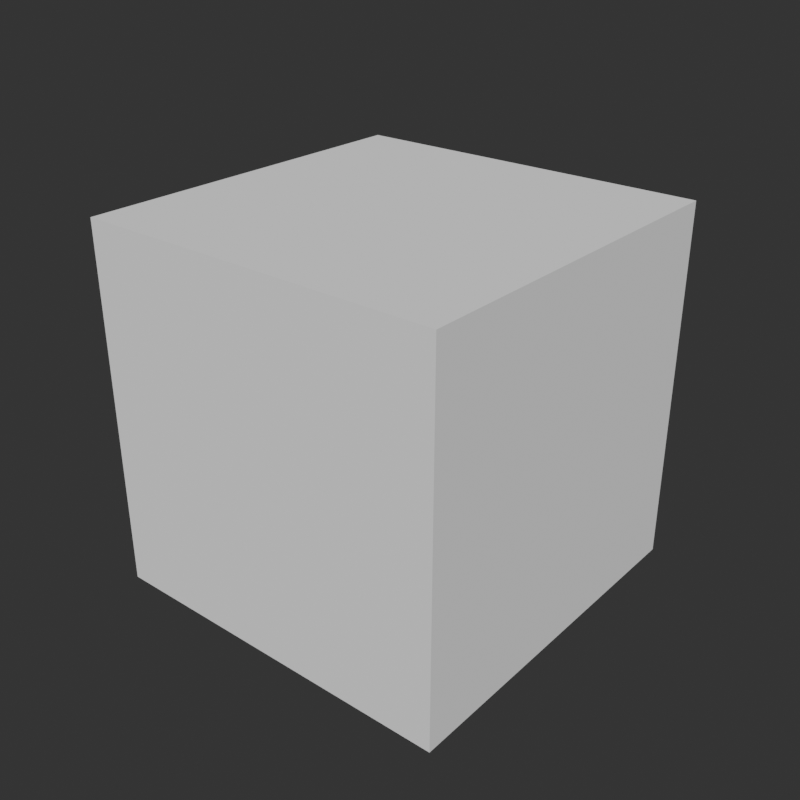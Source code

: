 # Source: fcurve-extreme-handles.blend  (saved by Blender 2.91.5; exported with 4.5.12 LTS)
import bpy
from mathutils import Matrix  # noqa: F401  (used for matrix-valued properties, if any)

bpy.ops.wm.read_factory_settings(use_empty=True)
scene = bpy.context.scene
scene.name = 'Scene'

# ---- world
world_world = bpy.data.worlds.new('World'); scene.world = world_world
world_world.use_nodes = True; world_world.node_tree.nodes.clear()
_N = world_world.node_tree.nodes; _L = world_world.node_tree.links
n0 = _N.new('ShaderNodeOutputWorld'); n0.name = 'World Output'; n0.location = (300, 300)
n1 = _N.new('ShaderNodeBackground'); n1.name = 'Background'; n1.location = (31, 305)
n1.inputs[0].default_value = (0.03016, 0.03016, 0.03016, 1.0)
_L.new(n1.outputs[0], n0.inputs[0])
n0.is_active_output = True
world_world.color = (0.05088, 0.05088, 0.05088)
world_world.use_sun_shadow = False
world_world.sun_shadow_jitter_overblur = 0.0

# ---- meshes
me_cube = bpy.data.meshes.new('Cube')
me_cube.from_pydata([(-1.0, -1.0, -1.0), (-1.0, -1.0, 1.0), (-1.0, 1.0, -1.0), (-1.0, 1.0, 1.0), (1.0, -1.0, -1.0), (1.0, -1.0, 1.0), (1.0, 1.0, -1.0), (1.0, 1.0, 1.0)], [], [(0, 1, 3, 2), (2, 3, 7, 6), (6, 7, 5, 4), (4, 5, 1, 0), (2, 6, 4, 0), (7, 3, 1, 5)])
_uv = me_cube.uv_layers.new(name='UVMap')
_uv.uv.foreach_set('vector', [0.375, 0.0, 0.625, 0.0, 0.625, 0.25, 0.375, 0.25, 0.375, 0.25, 0.625, 0.25, 0.625, 0.5, 0.375, 0.5, 0.375, 0.5, 0.625, 0.5, 0.625, 0.75, 0.375, 0.75, 0.375, 0.75, 0.625, 0.75, 0.625, 1.0, 0.375, 1.0, 0.125, 0.5, 0.375, 0.5, 0.375, 0.75, 0.125, 0.75, 0.625, 0.5, 0.875, 0.5, 0.875, 0.75, 0.625, 0.75])
me_cube.use_remesh_fix_poles = True
me_cube.use_remesh_preserve_attributes = False
me_cube.use_mirror_vertex_groups = False
me_cube.update()

# ---- objects
ob_cube = bpy.data.objects.new('Cube', me_cube)

# ---- transforms, parenting, visibility, modifiers, constraints
ob_cube.location = (0.1672, 0.0, 0.0)
ob_cube.lineart.crease_threshold = 0.0

# ---- collection membership
scene.collection.objects.link(ob_cube)

# ---- scene / render settings (as saved in the file)
scene.frame_start = 1; scene.frame_end = 10; scene.frame_set(5)
scene.render.engine = 'BLENDER_EEVEE_NEXT'
scene.render.resolution_x = 1080
scene.render.motion_blur_shutter = 1.0
scene.cycles.use_denoising = False
scene.cycles.samples = 128
scene.cycles.sampling_pattern = 'TABULATED_SOBOL'
scene.cycles.use_adaptive_sampling = False
scene.cycles.use_light_tree = False
scene.view_settings.view_transform = 'Filmic'
bpy.context.view_layer.update()

# ---- added for rendering (the .blend has no active camera and no usable light): camera, sun
cam_auto = bpy.data.cameras.new('AutoCamera')
cam_auto.lens = 50.0
cam_auto.sensor_width = 36.0
cam_auto.clip_end = 1000.0
ob_auto_camera = bpy.data.objects.new('AutoCamera', cam_auto)
scene.collection.objects.link(ob_auto_camera)
ob_auto_camera.location = (3.37229, -3.84609, 2.56406)
ob_auto_camera.rotation_euler = (1.09748, -7.21219e-08, 0.694738)
scene.camera = ob_auto_camera
light_auto_sun = bpy.data.lights.new('AutoSun', 'SUN')
light_auto_sun.energy = 3.0
light_auto_sun.angle = 0.0523599
ob_auto_sun = bpy.data.objects.new('AutoSun', light_auto_sun)
scene.collection.objects.link(ob_auto_sun)
ob_auto_sun.rotation_euler = (0.872665, 0.174533, 0.523599)
bpy.context.view_layer.update()
